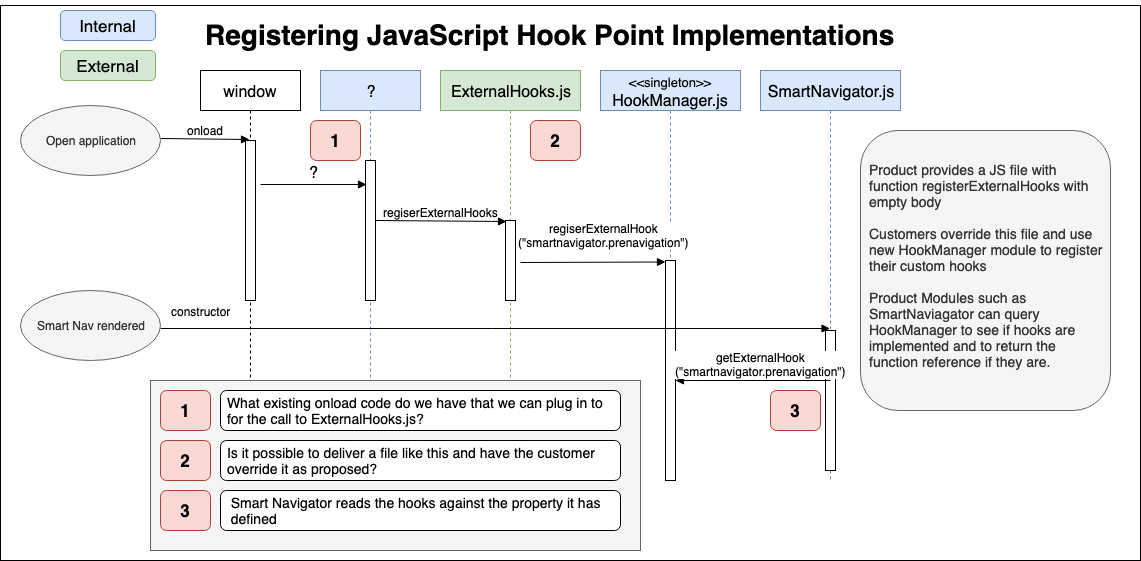

The diagram above was exported from draw.io. Its source (the exported page's mxGraphModel, read from the mxfile embedded in the PNG):
<mxGraphModel dx="1221" dy="839" grid="1" gridSize="10" guides="1" tooltips="1" connect="1" arrows="1" fold="1" page="1" pageScale="1" pageWidth="1169" pageHeight="827" math="0" shadow="0">
  <root>
    <mxCell id="0" />
    <mxCell id="1" parent="0" />
    <mxCell id="3DqLvaaey0UcM66lLWmx-55" value="" style="rounded=0;whiteSpace=wrap;html=1;fontSize=14;align=left;" vertex="1" parent="1">
      <mxGeometry y="5" width="1140" height="555" as="geometry" />
    </mxCell>
    <mxCell id="3DqLvaaey0UcM66lLWmx-17" value="window" style="shape=umlLifeline;perimeter=lifelinePerimeter;whiteSpace=wrap;html=1;container=1;collapsible=0;recursiveResize=0;outlineConnect=0;fontSize=16;" vertex="1" parent="1">
      <mxGeometry x="200" y="70" width="100" height="410" as="geometry" />
    </mxCell>
    <mxCell id="3DqLvaaey0UcM66lLWmx-22" value="" style="html=1;points=[];perimeter=orthogonalPerimeter;fontSize=16;" vertex="1" parent="3DqLvaaey0UcM66lLWmx-17">
      <mxGeometry x="45" y="70" width="10" height="160" as="geometry" />
    </mxCell>
    <mxCell id="3DqLvaaey0UcM66lLWmx-18" value="?" style="shape=umlLifeline;perimeter=lifelinePerimeter;whiteSpace=wrap;html=1;container=1;collapsible=0;recursiveResize=0;outlineConnect=0;fontSize=16;fillColor=#dae8fc;strokeColor=#6c8ebf;" vertex="1" parent="1">
      <mxGeometry x="320" y="70" width="100" height="410" as="geometry" />
    </mxCell>
    <mxCell id="3DqLvaaey0UcM66lLWmx-19" value="ExternalHooks.js" style="shape=umlLifeline;perimeter=lifelinePerimeter;whiteSpace=wrap;html=1;container=1;collapsible=0;recursiveResize=0;outlineConnect=0;fontSize=16;fillColor=#d5e8d4;strokeColor=#82b366;" vertex="1" parent="1">
      <mxGeometry x="440" y="70" width="140" height="410" as="geometry" />
    </mxCell>
    <mxCell id="3DqLvaaey0UcM66lLWmx-53" value="" style="rounded=0;whiteSpace=wrap;html=1;fontSize=14;align=left;fillColor=#f5f5f5;strokeColor=#666666;fontColor=#333333;" vertex="1" parent="1">
      <mxGeometry x="150" y="380" width="490" height="170" as="geometry" />
    </mxCell>
    <mxCell id="3DqLvaaey0UcM66lLWmx-20" value="&lt;font style=&quot;font-size: 13px&quot;&gt;&amp;lt;&amp;lt;singleton&amp;gt;&amp;gt;&lt;/font&gt;&lt;br&gt;HookManager.js&lt;br&gt;" style="shape=umlLifeline;perimeter=lifelinePerimeter;whiteSpace=wrap;html=1;container=1;collapsible=0;recursiveResize=0;outlineConnect=0;fontSize=16;fillColor=#dae8fc;strokeColor=#6c8ebf;" vertex="1" parent="1">
      <mxGeometry x="600" y="70" width="140" height="410" as="geometry" />
    </mxCell>
    <mxCell id="3DqLvaaey0UcM66lLWmx-29" value="" style="html=1;points=[];perimeter=orthogonalPerimeter;fontSize=16;" vertex="1" parent="3DqLvaaey0UcM66lLWmx-20">
      <mxGeometry x="65" y="190" width="10" height="220" as="geometry" />
    </mxCell>
    <mxCell id="3DqLvaaey0UcM66lLWmx-21" value="SmartNavigator.js" style="shape=umlLifeline;perimeter=lifelinePerimeter;whiteSpace=wrap;html=1;container=1;collapsible=0;recursiveResize=0;outlineConnect=0;fontSize=16;fillColor=#dae8fc;strokeColor=#6c8ebf;" vertex="1" parent="1">
      <mxGeometry x="760" y="70" width="140" height="410" as="geometry" />
    </mxCell>
    <mxCell id="3DqLvaaey0UcM66lLWmx-33" value="" style="html=1;points=[];perimeter=orthogonalPerimeter;fontSize=16;" vertex="1" parent="3DqLvaaey0UcM66lLWmx-21">
      <mxGeometry x="65" y="260" width="10" height="140" as="geometry" />
    </mxCell>
    <mxCell id="3DqLvaaey0UcM66lLWmx-24" value="onload" style="html=1;verticalAlign=bottom;endArrow=block;fontSize=12;entryX=0.4;entryY=-0.006;entryDx=0;entryDy=0;entryPerimeter=0;" edge="1" parent="1" target="3DqLvaaey0UcM66lLWmx-22">
      <mxGeometry width="80" relative="1" as="geometry">
        <mxPoint x="160" y="138" as="sourcePoint" />
        <mxPoint x="240" y="140" as="targetPoint" />
      </mxGeometry>
    </mxCell>
    <mxCell id="3DqLvaaey0UcM66lLWmx-25" value="" style="html=1;points=[];perimeter=orthogonalPerimeter;fontSize=16;" vertex="1" parent="1">
      <mxGeometry x="365" y="160" width="10" height="140" as="geometry" />
    </mxCell>
    <mxCell id="3DqLvaaey0UcM66lLWmx-26" value="?" style="html=1;verticalAlign=bottom;endArrow=block;fontSize=16;entryX=0.1;entryY=0.171;entryDx=0;entryDy=0;entryPerimeter=0;" edge="1" parent="1" target="3DqLvaaey0UcM66lLWmx-25">
      <mxGeometry width="80" relative="1" as="geometry">
        <mxPoint x="260" y="184" as="sourcePoint" />
        <mxPoint x="364" y="180" as="targetPoint" />
      </mxGeometry>
    </mxCell>
    <mxCell id="3DqLvaaey0UcM66lLWmx-27" value="regiserExternalHooks" style="html=1;verticalAlign=bottom;endArrow=block;fontSize=12;entryX=0.1;entryY=0.007;entryDx=0;entryDy=0;entryPerimeter=0;" edge="1" parent="1" target="3DqLvaaey0UcM66lLWmx-28">
      <mxGeometry width="80" relative="1" as="geometry">
        <mxPoint x="374.5" y="220" as="sourcePoint" />
        <mxPoint x="480.5" y="220" as="targetPoint" />
      </mxGeometry>
    </mxCell>
    <mxCell id="3DqLvaaey0UcM66lLWmx-28" value="" style="html=1;points=[];perimeter=orthogonalPerimeter;fontSize=16;" vertex="1" parent="1">
      <mxGeometry x="505" y="220" width="10" height="80" as="geometry" />
    </mxCell>
    <mxCell id="3DqLvaaey0UcM66lLWmx-30" value="regiserExternalHook&lt;br&gt;(&quot;smartnavigator.prenavigation&quot;)" style="html=1;verticalAlign=bottom;endArrow=block;fontSize=12;entryX=0.1;entryY=0.007;entryDx=0;entryDy=0;entryPerimeter=0;" edge="1" parent="1">
      <mxGeometry x="0.164" y="12" width="80" relative="1" as="geometry">
        <mxPoint x="520" y="262" as="sourcePoint" />
        <mxPoint x="665" y="261.5" as="targetPoint" />
        <mxPoint y="1" as="offset" />
      </mxGeometry>
    </mxCell>
    <mxCell id="3DqLvaaey0UcM66lLWmx-31" value="constructor" style="html=1;verticalAlign=bottom;endArrow=block;fontSize=12;" edge="1" parent="1" target="3DqLvaaey0UcM66lLWmx-21">
      <mxGeometry x="-0.8805" y="8" width="80" relative="1" as="geometry">
        <mxPoint x="160" y="328" as="sourcePoint" />
        <mxPoint x="249" y="329" as="targetPoint" />
        <mxPoint as="offset" />
      </mxGeometry>
    </mxCell>
    <mxCell id="3DqLvaaey0UcM66lLWmx-32" value="getExternalHook&lt;br&gt;(&quot;smartnavigator.prenavigation&quot;)&lt;br&gt;" style="html=1;verticalAlign=bottom;endArrow=block;fontSize=12;exitX=0.5;exitY=0.756;exitDx=0;exitDy=0;exitPerimeter=0;" edge="1" parent="1" source="3DqLvaaey0UcM66lLWmx-21" target="3DqLvaaey0UcM66lLWmx-29">
      <mxGeometry x="-0.0968" width="80" relative="1" as="geometry">
        <mxPoint x="170" y="338" as="sourcePoint" />
        <mxPoint x="730" y="410" as="targetPoint" />
        <mxPoint as="offset" />
      </mxGeometry>
    </mxCell>
    <mxCell id="3DqLvaaey0UcM66lLWmx-34" value="Open application" style="ellipse;whiteSpace=wrap;html=1;fontSize=12;fillColor=#f5f5f5;strokeColor=#666666;fontColor=#333333;" vertex="1" parent="1">
      <mxGeometry x="20" y="105" width="140" height="70" as="geometry" />
    </mxCell>
    <mxCell id="3DqLvaaey0UcM66lLWmx-35" value="Smart Nav rendered" style="ellipse;whiteSpace=wrap;html=1;fontSize=12;fillColor=#f5f5f5;strokeColor=#666666;fontColor=#333333;" vertex="1" parent="1">
      <mxGeometry x="20" y="290" width="140" height="70" as="geometry" />
    </mxCell>
    <mxCell id="3DqLvaaey0UcM66lLWmx-36" value="1" style="rounded=1;whiteSpace=wrap;html=1;fontSize=17;fontStyle=1;fillColor=#fad9d5;strokeColor=#ae4132;" vertex="1" parent="1">
      <mxGeometry x="310" y="120" width="50" height="40" as="geometry" />
    </mxCell>
    <mxCell id="3DqLvaaey0UcM66lLWmx-37" value="2" style="rounded=1;whiteSpace=wrap;html=1;fontSize=17;fontStyle=1;fillColor=#fad9d5;strokeColor=#ae4132;" vertex="1" parent="1">
      <mxGeometry x="530" y="120" width="50" height="40" as="geometry" />
    </mxCell>
    <mxCell id="3DqLvaaey0UcM66lLWmx-38" value="3" style="rounded=1;whiteSpace=wrap;html=1;fontSize=17;fontStyle=1;fillColor=#fad9d5;strokeColor=#ae4132;" vertex="1" parent="1">
      <mxGeometry x="770" y="390" width="50" height="40" as="geometry" />
    </mxCell>
    <mxCell id="3DqLvaaey0UcM66lLWmx-43" value="Internal" style="rounded=1;whiteSpace=wrap;html=1;fontSize=17;fontStyle=0;fillColor=#dae8fc;strokeColor=#6c8ebf;" vertex="1" parent="1">
      <mxGeometry x="60" y="10" width="95" height="30" as="geometry" />
    </mxCell>
    <mxCell id="3DqLvaaey0UcM66lLWmx-44" value="External" style="rounded=1;whiteSpace=wrap;html=1;fontSize=17;fontStyle=0;fillColor=#d5e8d4;strokeColor=#82b366;" vertex="1" parent="1">
      <mxGeometry x="60" y="50" width="95" height="30" as="geometry" />
    </mxCell>
    <mxCell id="3DqLvaaey0UcM66lLWmx-45" value="Product provides a JS file with function registerExternalHooks with empty body&lt;br&gt;&lt;br&gt;Customers override this file and use new HookManager module to register their custom hooks&lt;br&gt;&lt;br&gt;Product Modules such as SmartNaviagator can query HookManager to see if hooks are implemented and to return the function reference if they are.&lt;br&gt;&lt;br&gt;" style="rounded=1;whiteSpace=wrap;html=1;fontSize=14;align=left;verticalAlign=middle;spacingTop=6;spacingLeft=6;spacingRight=6;fillColor=#f5f5f5;strokeColor=#666666;fontColor=#333333;" vertex="1" parent="1">
      <mxGeometry x="860" y="130" width="250" height="280" as="geometry" />
    </mxCell>
    <mxCell id="3DqLvaaey0UcM66lLWmx-46" value="1" style="rounded=1;whiteSpace=wrap;html=1;fontSize=17;fontStyle=1;fillColor=#fad9d5;strokeColor=#ae4132;" vertex="1" parent="1">
      <mxGeometry x="160" y="390" width="50" height="40" as="geometry" />
    </mxCell>
    <mxCell id="3DqLvaaey0UcM66lLWmx-48" value="&amp;nbsp;What existing onload code do we have that we can plug in to&amp;nbsp; &lt;br&gt;&amp;nbsp;for the call to ExternalHooks.js?" style="rounded=1;whiteSpace=wrap;html=1;fontSize=14;align=left;" vertex="1" parent="1">
      <mxGeometry x="220" y="390" width="400" height="40" as="geometry" />
    </mxCell>
    <mxCell id="3DqLvaaey0UcM66lLWmx-49" value="2" style="rounded=1;whiteSpace=wrap;html=1;fontSize=17;fontStyle=1;fillColor=#fad9d5;strokeColor=#ae4132;" vertex="1" parent="1">
      <mxGeometry x="160" y="440" width="50" height="40" as="geometry" />
    </mxCell>
    <mxCell id="3DqLvaaey0UcM66lLWmx-50" value="&amp;nbsp;Is it possible to deliver a file like this and have the customer &lt;br&gt;&amp;nbsp;override it as proposed?" style="rounded=1;whiteSpace=wrap;html=1;fontSize=14;align=left;" vertex="1" parent="1">
      <mxGeometry x="220" y="440" width="400" height="40" as="geometry" />
    </mxCell>
    <mxCell id="3DqLvaaey0UcM66lLWmx-51" value="3" style="rounded=1;whiteSpace=wrap;html=1;fontSize=17;fontStyle=1;fillColor=#fad9d5;strokeColor=#ae4132;" vertex="1" parent="1">
      <mxGeometry x="160" y="490" width="50" height="40" as="geometry" />
    </mxCell>
    <mxCell id="3DqLvaaey0UcM66lLWmx-52" value="&amp;nbsp; Smart Navigator reads the hooks against the property it has &lt;br&gt;&amp;nbsp; defined" style="rounded=1;whiteSpace=wrap;html=1;fontSize=14;align=left;" vertex="1" parent="1">
      <mxGeometry x="220" y="490" width="400" height="40" as="geometry" />
    </mxCell>
    <mxCell id="3DqLvaaey0UcM66lLWmx-54" value="&lt;h1&gt;Registering JavaScript Hook Point Implementations&lt;/h1&gt;" style="text;html=1;strokeColor=none;fillColor=none;spacing=5;spacingTop=-20;whiteSpace=wrap;overflow=hidden;rounded=0;fontSize=14;align=left;" vertex="1" parent="1">
      <mxGeometry x="200" y="10" width="760" height="50" as="geometry" />
    </mxCell>
  </root>
</mxGraphModel>